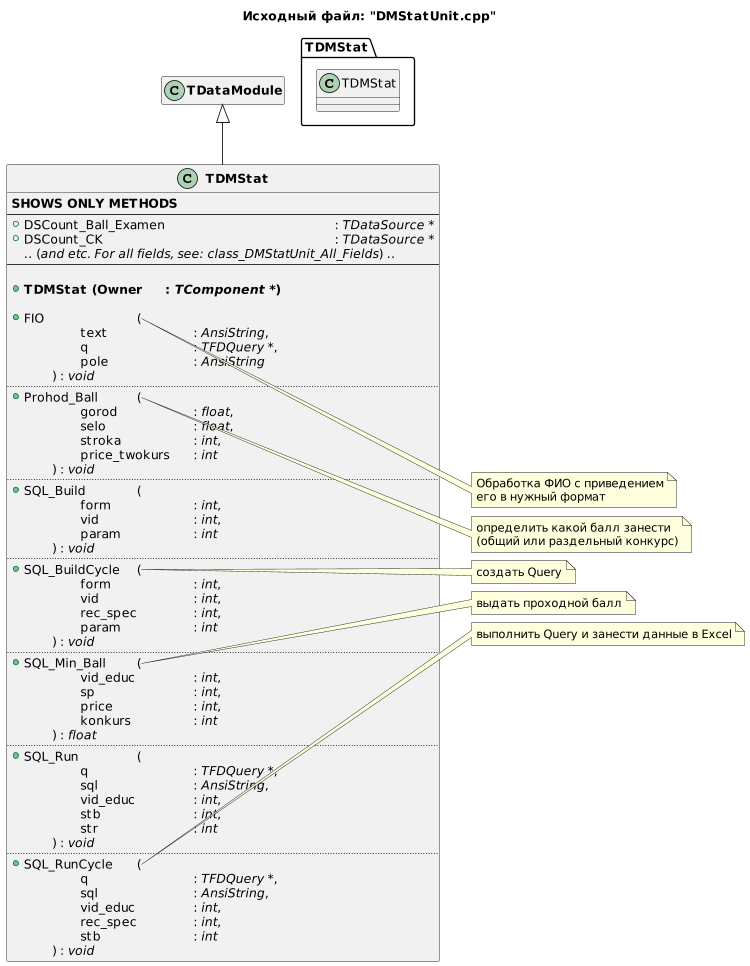

The diagram above was rendered by PlantUML. Its source (embedded in the PNG):
@startuml
title Исходный файл: "DMStatUnit.cpp"

scale 750 width
' left to right direction

"<b>TDMStat</b>" -up-|> "<b>TDataModule</b>"

hide "<b>TDataModule</b>" members

class "<b>TDMStat</b>"
{
    <b>SHOWS ONLY METHODS</b>
    --
    + DSCount_Ball_Examen \t\t\t\t\t\t: <i>TDataSource *</i>
    + DSCount_CK \t\t\t\t\t\t\t\t\t: <i>TDataSource *</i>
     .. (<i>and etc. For all fields, see: class_DMStatUnit_All_Fields</i>) ..
    --
        
    + <b>TDMStat (Owner \t: <i>TComponent *</i>)</b>

    + FIO \t\t\t\t(
            \t\ttext \t\t\t: <i>AnsiString</i>,
            \t\tq \t\t\t\t: <i>TFDQuery *</i>,
            \t\tpole \t\t\t: <i>AnsiString</i> 
        \t) : <i>void</i>
    ..
    + Prohod_Ball \t\t(
            \t\tgorod \t\t\t: <i>float</i>,
            \t\tselo \t\t\t: <i>float</i>,
            \t\tstroka \t\t\t: <i>int</i>,
            \t\tprice_twokurs \t: <i>int</i> 
        \t) : <i>void</i>
    ..
    + SQL_Build \t\t(
            \t\tform \t\t\t: <i>int</i>,
            \t\tvid \t\t\t\t: <i>int</i>,
            \t\tparam \t\t\t: <i>int</i> 
        \t) : <i>void</i>
    ..
    + SQL_BuildCycle \t(
            \t\tform \t\t\t: <i>int</i>,
            \t\tvid \t\t\t\t: <i>int</i>,
            \t\trec_spec \t\t: <i>int</i>,
            \t\tparam \t\t\t: <i>int</i> 
        \t) : <i>void</i>
    ..
    + SQL_Min_Ball \t(
            \t\tvid_educ \t\t: <i>int</i>,
            \t\tsp \t\t\t\t: <i>int</i>,
            \t\tprice \t\t\t: <i>int</i>,
            \t\tkonkurs \t\t\t: <i>int</i> 
        \t) : <i>float</i>
    ..
    + SQL_Run \t\t(
            \t\tq \t\t\t\t: <i>TFDQuery *</i>,
            \t\tsql \t\t\t\t: <i>AnsiString</i>,
            \t\tvid_educ \t\t: <i>int</i>,
            \t\tstb \t\t\t\t: <i>int</i>,
            \t\tstr \t\t\t\t: <i>int</i> 
        \t) : <i>void</i>
    ..
    + SQL_RunCycle \t(
            \t\tq \t\t\t\t: <i>TFDQuery *</i>,
            \t\tsql \t\t\t\t: <i>AnsiString</i>,
            \t\tvid_educ \t\t: <i>int</i>,
            \t\trec_spec \t\t: <i>int</i>,
            \t\tstb \t\t\t\t: <i>int</i> 
        \t) : <i>void</i>
}

note right of "<b>TDMStat</b>"::FIO
Обработка ФИО с приведением
его в нужный формат
end note
note right of "<b>TDMStat</b>"::Prohod_Ball
определить какой балл занести
(общий или раздельный конкурс)
end note
note right of "<b>TDMStat</b>"::SQL_BuildCycle
создать Query
end note
note right of "<b>TDMStat</b>"::SQL_Min_Ball
выдать проходной балл
end note
note right of "<b>TDMStat</b>"::SQL_RunCycle
выполнить Query и занести данные в Excel
end note


package TDMStat <<Folder>>
{
    class TDMStat
    hide  members
}
@enduml